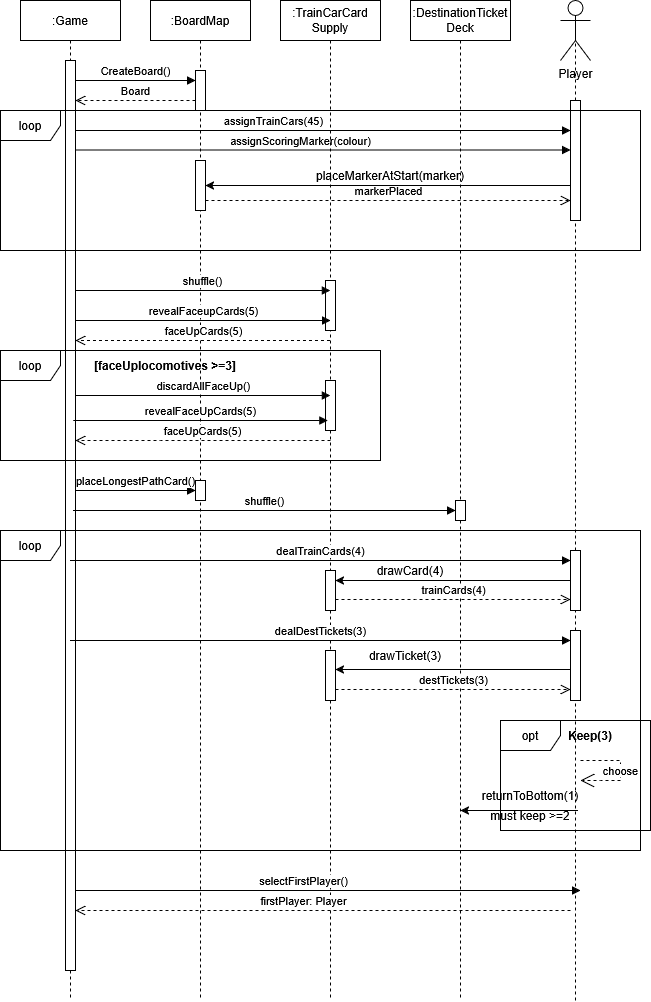

The diagram above was exported from draw.io. Its source (the exported page's mxGraphModel, read from the mxfile embedded in the PNG):
<mxGraphModel dx="1042" dy="563" grid="1" gridSize="10" guides="1" tooltips="1" connect="1" arrows="1" fold="1" page="1" pageScale="1" pageWidth="850" pageHeight="1100" math="0" shadow="0">
  <root>
    <mxCell id="0" />
    <mxCell id="1" parent="0" />
    <mxCell id="9YLT7TKWYKmjBBglICFe-13" edge="1" parent="1" source="9YLT7TKWYKmjBBglICFe-4" style="html=1;verticalAlign=bottom;endArrow=block;edgeStyle=elbowEdgeStyle;elbow=vertical;curved=0;rounded=0;" value="assignScoringMarker(colour)">
      <mxGeometry relative="1" x="-0.0909" as="geometry">
        <mxPoint as="offset" />
        <Array as="points">
          <mxPoint x="190" y="189.5" />
        </Array>
        <mxPoint x="100" y="189.5" as="sourcePoint" />
        <mxPoint x="590" y="189.5" as="targetPoint" />
      </mxGeometry>
    </mxCell>
    <mxCell id="aM9ryv3xv72pqoxQDRHE-1" parent="1" style="shape=umlLifeline;perimeter=lifelinePerimeter;whiteSpace=wrap;html=1;container=0;dropTarget=0;collapsible=0;recursiveResize=0;outlineConnect=0;portConstraint=eastwest;newEdgeStyle={&quot;edgeStyle&quot;:&quot;elbowEdgeStyle&quot;,&quot;elbow&quot;:&quot;vertical&quot;,&quot;curved&quot;:0,&quot;rounded&quot;:0};" value=":Game" vertex="1">
      <mxGeometry height="1000" width="100" x="40" y="40" as="geometry" />
    </mxCell>
    <mxCell id="9YLT7TKWYKmjBBglICFe-4" parent="aM9ryv3xv72pqoxQDRHE-1" style="html=1;points=[];perimeter=orthogonalPerimeter;outlineConnect=0;targetShapes=umlLifeline;portConstraint=eastwest;newEdgeStyle={&quot;edgeStyle&quot;:&quot;elbowEdgeStyle&quot;,&quot;elbow&quot;:&quot;vertical&quot;,&quot;curved&quot;:0,&quot;rounded&quot;:0};" value="" vertex="1">
      <mxGeometry height="910" width="10" x="45" y="60" as="geometry" />
    </mxCell>
    <mxCell id="aM9ryv3xv72pqoxQDRHE-5" parent="1" style="shape=umlLifeline;perimeter=lifelinePerimeter;whiteSpace=wrap;html=1;container=0;dropTarget=0;collapsible=0;recursiveResize=0;outlineConnect=0;portConstraint=eastwest;newEdgeStyle={&quot;edgeStyle&quot;:&quot;elbowEdgeStyle&quot;,&quot;elbow&quot;:&quot;vertical&quot;,&quot;curved&quot;:0,&quot;rounded&quot;:0};" value=":BoardMap" vertex="1">
      <mxGeometry height="1000" width="100" x="170" y="40" as="geometry" />
    </mxCell>
    <mxCell id="aM9ryv3xv72pqoxQDRHE-2" parent="aM9ryv3xv72pqoxQDRHE-5" style="html=1;points=[];perimeter=orthogonalPerimeter;outlineConnect=0;targetShapes=umlLifeline;portConstraint=eastwest;newEdgeStyle={&quot;edgeStyle&quot;:&quot;elbowEdgeStyle&quot;,&quot;elbow&quot;:&quot;vertical&quot;,&quot;curved&quot;:0,&quot;rounded&quot;:0};" value="" vertex="1">
      <mxGeometry height="40" width="10" x="45" y="70" as="geometry" />
    </mxCell>
    <mxCell id="9YLT7TKWYKmjBBglICFe-24" parent="aM9ryv3xv72pqoxQDRHE-5" style="html=1;points=[];perimeter=orthogonalPerimeter;outlineConnect=0;targetShapes=umlLifeline;portConstraint=eastwest;newEdgeStyle={&quot;edgeStyle&quot;:&quot;elbowEdgeStyle&quot;,&quot;elbow&quot;:&quot;vertical&quot;,&quot;curved&quot;:0,&quot;rounded&quot;:0};" value="" vertex="1">
      <mxGeometry height="50" width="10" x="45" y="160" as="geometry" />
    </mxCell>
    <mxCell id="9YLT7TKWYKmjBBglICFe-2" parent="aM9ryv3xv72pqoxQDRHE-5" style="html=1;points=[];perimeter=orthogonalPerimeter;outlineConnect=0;targetShapes=umlLifeline;portConstraint=eastwest;newEdgeStyle={&quot;edgeStyle&quot;:&quot;elbowEdgeStyle&quot;,&quot;elbow&quot;:&quot;vertical&quot;,&quot;curved&quot;:0,&quot;rounded&quot;:0};" value="" vertex="1">
      <mxGeometry height="20" width="10" x="45" y="480" as="geometry" />
    </mxCell>
    <mxCell id="aM9ryv3xv72pqoxQDRHE-7" edge="1" parent="1" source="9YLT7TKWYKmjBBglICFe-4" style="html=1;verticalAlign=bottom;endArrow=block;edgeStyle=elbowEdgeStyle;elbow=vertical;curved=0;rounded=0;" target="aM9ryv3xv72pqoxQDRHE-2" value="CreateBoard()">
      <mxGeometry relative="1" as="geometry">
        <Array as="points">
          <mxPoint x="185" y="120" />
        </Array>
        <mxPoint x="100" y="120" as="sourcePoint" />
        <mxPoint x="220" y="120" as="targetPoint" />
      </mxGeometry>
    </mxCell>
    <mxCell id="aM9ryv3xv72pqoxQDRHE-8" edge="1" parent="1" source="aM9ryv3xv72pqoxQDRHE-2" style="html=1;verticalAlign=bottom;endArrow=open;dashed=1;endSize=8;edgeStyle=elbowEdgeStyle;elbow=horizontal;curved=0;rounded=0;" target="9YLT7TKWYKmjBBglICFe-4" value="Board">
      <mxGeometry relative="1" as="geometry">
        <Array as="points">
          <mxPoint x="185" y="140" />
        </Array>
        <mxPoint x="200" y="140" as="sourcePoint" />
        <mxPoint x="120" y="140" as="targetPoint" />
      </mxGeometry>
    </mxCell>
    <mxCell id="aM9ryv3xv72pqoxQDRHE-10" edge="1" parent="1" source="9YLT7TKWYKmjBBglICFe-24" style="html=1;verticalAlign=bottom;endArrow=open;dashed=1;endSize=8;edgeStyle=elbowEdgeStyle;elbow=vertical;curved=0;rounded=0;" target="9YLT7TKWYKmjBBglICFe-11" value="markerPlaced">
      <mxGeometry relative="1" as="geometry">
        <Array as="points">
          <mxPoint x="300" y="240" />
        </Array>
        <mxPoint x="280" y="240" as="sourcePoint" />
        <mxPoint x="335" y="240" as="targetPoint" />
      </mxGeometry>
    </mxCell>
    <mxCell id="9YLT7TKWYKmjBBglICFe-1" parent="1" style="shape=umlLifeline;perimeter=lifelinePerimeter;whiteSpace=wrap;html=1;container=0;dropTarget=0;collapsible=0;recursiveResize=0;outlineConnect=0;portConstraint=eastwest;newEdgeStyle={&quot;edgeStyle&quot;:&quot;elbowEdgeStyle&quot;,&quot;elbow&quot;:&quot;vertical&quot;,&quot;curved&quot;:0,&quot;rounded&quot;:0};" value="&lt;div&gt;:DestinationTicket&lt;/div&gt;&lt;div&gt;Deck&lt;/div&gt;" vertex="1">
      <mxGeometry height="1000" width="100" x="430" y="40" as="geometry" />
    </mxCell>
    <mxCell id="9YLT7TKWYKmjBBglICFe-35" parent="9YLT7TKWYKmjBBglICFe-1" style="html=1;points=[];perimeter=orthogonalPerimeter;outlineConnect=0;targetShapes=umlLifeline;portConstraint=eastwest;newEdgeStyle={&quot;edgeStyle&quot;:&quot;elbowEdgeStyle&quot;,&quot;elbow&quot;:&quot;vertical&quot;,&quot;curved&quot;:0,&quot;rounded&quot;:0};" value="" vertex="1">
      <mxGeometry height="20" width="10" x="45" y="500" as="geometry" />
    </mxCell>
    <mxCell id="9YLT7TKWYKmjBBglICFe-3" parent="1" style="shape=umlLifeline;perimeter=lifelinePerimeter;whiteSpace=wrap;html=1;container=0;dropTarget=0;collapsible=0;recursiveResize=0;outlineConnect=0;portConstraint=eastwest;newEdgeStyle={&quot;edgeStyle&quot;:&quot;elbowEdgeStyle&quot;,&quot;elbow&quot;:&quot;vertical&quot;,&quot;curved&quot;:0,&quot;rounded&quot;:0};" value="&lt;div&gt;:TrainCarCard&lt;/div&gt;&lt;div&gt;Supply&lt;/div&gt;" vertex="1">
      <mxGeometry height="1000" width="100" x="300" y="40" as="geometry" />
    </mxCell>
    <mxCell id="9YLT7TKWYKmjBBglICFe-66" parent="9YLT7TKWYKmjBBglICFe-3" style="html=1;points=[];perimeter=orthogonalPerimeter;outlineConnect=0;targetShapes=umlLifeline;portConstraint=eastwest;newEdgeStyle={&quot;edgeStyle&quot;:&quot;elbowEdgeStyle&quot;,&quot;elbow&quot;:&quot;vertical&quot;,&quot;curved&quot;:0,&quot;rounded&quot;:0};" value="" vertex="1">
      <mxGeometry height="50" width="10" x="45" y="280" as="geometry" />
    </mxCell>
    <mxCell id="9YLT7TKWYKmjBBglICFe-67" parent="9YLT7TKWYKmjBBglICFe-3" style="html=1;points=[];perimeter=orthogonalPerimeter;outlineConnect=0;targetShapes=umlLifeline;portConstraint=eastwest;newEdgeStyle={&quot;edgeStyle&quot;:&quot;elbowEdgeStyle&quot;,&quot;elbow&quot;:&quot;vertical&quot;,&quot;curved&quot;:0,&quot;rounded&quot;:0};" value="" vertex="1">
      <mxGeometry height="50" width="10" x="45" y="380" as="geometry" />
    </mxCell>
    <mxCell id="9YLT7TKWYKmjBBglICFe-5" parent="1" style="shape=umlActor;verticalLabelPosition=bottom;verticalAlign=top;html=1;outlineConnect=0;" value="Player" vertex="1">
      <mxGeometry height="60" width="30" x="580" y="40" as="geometry" />
    </mxCell>
    <mxCell id="9YLT7TKWYKmjBBglICFe-6" edge="1" parent="1" source="9YLT7TKWYKmjBBglICFe-39" style="endArrow=none;dashed=1;html=1;rounded=0;entryX=0.5;entryY=0.5;entryDx=0;entryDy=0;entryPerimeter=0;" target="9YLT7TKWYKmjBBglICFe-5" value="">
      <mxGeometry height="50" relative="1" width="50" as="geometry">
        <mxPoint x="595" y="770" as="sourcePoint" />
        <mxPoint x="600" y="165" as="targetPoint" />
      </mxGeometry>
    </mxCell>
    <mxCell id="9YLT7TKWYKmjBBglICFe-14" edge="1" parent="1" source="9YLT7TKWYKmjBBglICFe-11" style="edgeStyle=elbowEdgeStyle;rounded=0;orthogonalLoop=1;jettySize=auto;html=1;elbow=vertical;curved=0;" target="9YLT7TKWYKmjBBglICFe-24" value="">
      <mxGeometry relative="1" as="geometry">
        <mxPoint x="280" y="215" as="targetPoint" />
      </mxGeometry>
    </mxCell>
    <mxCell id="9YLT7TKWYKmjBBglICFe-11" parent="1" style="html=1;points=[];perimeter=orthogonalPerimeter;outlineConnect=0;targetShapes=umlLifeline;portConstraint=eastwest;newEdgeStyle={&quot;edgeStyle&quot;:&quot;elbowEdgeStyle&quot;,&quot;elbow&quot;:&quot;vertical&quot;,&quot;curved&quot;:0,&quot;rounded&quot;:0};" value="" vertex="1">
      <mxGeometry height="120" width="10" x="590" y="140" as="geometry" />
    </mxCell>
    <mxCell id="9YLT7TKWYKmjBBglICFe-12" edge="1" parent="1" source="9YLT7TKWYKmjBBglICFe-4" style="html=1;verticalAlign=bottom;endArrow=block;edgeStyle=elbowEdgeStyle;elbow=vertical;curved=0;rounded=0;" target="9YLT7TKWYKmjBBglICFe-11" value="assignTrainCars(45)">
      <mxGeometry relative="1" x="-0.1988" as="geometry">
        <mxPoint as="offset" />
        <Array as="points">
          <mxPoint x="180" y="170" />
        </Array>
        <mxPoint x="150" y="170" as="sourcePoint" />
        <mxPoint x="215" y="170" as="targetPoint" />
      </mxGeometry>
    </mxCell>
    <mxCell id="9YLT7TKWYKmjBBglICFe-15" parent="1" style="text;html=1;whiteSpace=wrap;strokeColor=none;fillColor=none;align=center;verticalAlign=middle;rounded=0;" value="placeMarkerAtStart(marker)" vertex="1">
      <mxGeometry height="30" width="60" x="380" y="200" as="geometry" />
    </mxCell>
    <mxCell id="9YLT7TKWYKmjBBglICFe-23" parent="1" style="shape=umlFrame;whiteSpace=wrap;html=1;pointerEvents=0;" value="loop" vertex="1">
      <mxGeometry height="140" width="640" x="20" y="150" as="geometry" />
    </mxCell>
    <mxCell id="9YLT7TKWYKmjBBglICFe-25" edge="1" parent="1" source="9YLT7TKWYKmjBBglICFe-4" style="html=1;verticalAlign=bottom;endArrow=block;edgeStyle=elbowEdgeStyle;elbow=vertical;curved=0;rounded=0;" value="shuffle()">
      <mxGeometry relative="1" as="geometry">
        <Array as="points">
          <mxPoint x="180.25" y="330" />
        </Array>
        <mxPoint x="100" y="330" as="sourcePoint" />
        <mxPoint x="349.75" y="330" as="targetPoint" />
      </mxGeometry>
    </mxCell>
    <mxCell id="9YLT7TKWYKmjBBglICFe-26" edge="1" parent="1" source="9YLT7TKWYKmjBBglICFe-4" style="html=1;verticalAlign=bottom;endArrow=block;edgeStyle=elbowEdgeStyle;elbow=vertical;curved=0;rounded=0;" value="revealFaceupCards(5)">
      <mxGeometry relative="1" as="geometry">
        <Array as="points">
          <mxPoint x="180" y="360" />
        </Array>
        <mxPoint x="120" y="360" as="sourcePoint" />
        <mxPoint x="350" y="360" as="targetPoint" />
      </mxGeometry>
    </mxCell>
    <mxCell id="9YLT7TKWYKmjBBglICFe-27" edge="1" parent="1" source="9YLT7TKWYKmjBBglICFe-3" style="html=1;verticalAlign=bottom;endArrow=open;dashed=1;endSize=8;edgeStyle=elbowEdgeStyle;elbow=horizontal;curved=0;rounded=0;" target="9YLT7TKWYKmjBBglICFe-4" value="faceUpCards(5)">
      <mxGeometry relative="1" as="geometry">
        <Array as="points">
          <mxPoint x="180" y="380" />
        </Array>
        <mxPoint x="210" y="380" as="sourcePoint" />
        <mxPoint x="120" y="380" as="targetPoint" />
      </mxGeometry>
    </mxCell>
    <mxCell id="9YLT7TKWYKmjBBglICFe-28" parent="1" style="shape=umlFrame;whiteSpace=wrap;html=1;pointerEvents=0;" value="loop" vertex="1">
      <mxGeometry height="110" width="380" x="20" y="390" as="geometry" />
    </mxCell>
    <mxCell id="9YLT7TKWYKmjBBglICFe-29" parent="1" style="text;html=1;whiteSpace=wrap;strokeColor=none;fillColor=none;align=center;verticalAlign=middle;rounded=0;" value="&lt;b&gt;[faceUplocomotives &amp;gt;=3]&lt;/b&gt;" vertex="1">
      <mxGeometry height="70" width="150" x="110" y="370" as="geometry" />
    </mxCell>
    <mxCell id="9YLT7TKWYKmjBBglICFe-30" edge="1" parent="1" style="html=1;verticalAlign=bottom;endArrow=block;edgeStyle=elbowEdgeStyle;elbow=vertical;curved=0;rounded=0;" value="revealFaceUpCards(5)">
      <mxGeometry relative="1" as="geometry">
        <Array as="points" />
        <mxPoint x="92.75" y="459.99862068965524" as="sourcePoint" />
        <mxPoint x="347.25" y="459.99862068965524" as="targetPoint" />
      </mxGeometry>
    </mxCell>
    <mxCell id="9YLT7TKWYKmjBBglICFe-31" edge="1" parent="1" source="9YLT7TKWYKmjBBglICFe-4" style="html=1;verticalAlign=bottom;endArrow=block;edgeStyle=elbowEdgeStyle;elbow=vertical;curved=0;rounded=0;" value="discardAllFaceUp()">
      <mxGeometry relative="1" as="geometry">
        <Array as="points">
          <mxPoint x="100" y="435" />
        </Array>
        <mxPoint x="110" y="435" as="sourcePoint" />
        <mxPoint x="349.75" y="434.5" as="targetPoint" />
      </mxGeometry>
    </mxCell>
    <mxCell id="9YLT7TKWYKmjBBglICFe-32" edge="1" parent="1" style="html=1;verticalAlign=bottom;endArrow=open;dashed=1;endSize=8;edgeStyle=elbowEdgeStyle;elbow=horizontal;curved=0;rounded=0;" target="9YLT7TKWYKmjBBglICFe-4" value="faceUpCards(5)">
      <mxGeometry relative="1" as="geometry">
        <Array as="points">
          <mxPoint x="180" y="480" />
        </Array>
        <mxPoint x="350" y="480" as="sourcePoint" />
        <mxPoint x="110" y="480" as="targetPoint" />
      </mxGeometry>
    </mxCell>
    <mxCell id="9YLT7TKWYKmjBBglICFe-33" edge="1" parent="1" source="9YLT7TKWYKmjBBglICFe-4" style="html=1;verticalAlign=bottom;endArrow=block;edgeStyle=elbowEdgeStyle;elbow=horizontal;curved=0;rounded=0;" target="9YLT7TKWYKmjBBglICFe-2" value="placeLongestPathCard()">
      <mxGeometry relative="1" as="geometry">
        <Array as="points">
          <mxPoint x="180" y="530" />
        </Array>
        <mxPoint x="100" y="530" as="sourcePoint" />
        <mxPoint x="210" y="530" as="targetPoint" />
      </mxGeometry>
    </mxCell>
    <mxCell id="9YLT7TKWYKmjBBglICFe-36" edge="1" parent="1" style="html=1;verticalAlign=bottom;endArrow=block;edgeStyle=elbowEdgeStyle;elbow=vertical;curved=0;rounded=0;" target="9YLT7TKWYKmjBBglICFe-35" value="shuffle()">
      <mxGeometry relative="1" as="geometry">
        <Array as="points">
          <mxPoint x="177.88" y="550" />
        </Array>
        <mxPoint x="92.63" y="550" as="sourcePoint" />
        <mxPoint x="347.38" y="550" as="targetPoint" />
      </mxGeometry>
    </mxCell>
    <mxCell id="9YLT7TKWYKmjBBglICFe-37" parent="1" style="shape=umlFrame;whiteSpace=wrap;html=1;pointerEvents=0;" value="loop" vertex="1">
      <mxGeometry height="320" width="640" x="20" y="570" as="geometry" />
    </mxCell>
    <mxCell id="9YLT7TKWYKmjBBglICFe-38" edge="1" parent="1" style="html=1;verticalAlign=bottom;endArrow=block;edgeStyle=elbowEdgeStyle;elbow=vertical;curved=0;rounded=0;" target="9YLT7TKWYKmjBBglICFe-39" value="dealTrainCards(4)">
      <mxGeometry relative="1" as="geometry">
        <Array as="points">
          <mxPoint x="175.25" y="600" />
        </Array>
        <mxPoint x="90" y="600" as="sourcePoint" />
        <mxPoint x="472.37" y="600" as="targetPoint" />
      </mxGeometry>
    </mxCell>
    <mxCell id="9YLT7TKWYKmjBBglICFe-40" edge="1" parent="1" source="9YLT7TKWYKmjBBglICFe-41" style="endArrow=none;dashed=1;html=1;rounded=0;entryX=0.5;entryY=0.5;entryDx=0;entryDy=0;entryPerimeter=0;" target="9YLT7TKWYKmjBBglICFe-39" value="">
      <mxGeometry height="50" relative="1" width="50" as="geometry">
        <mxPoint x="595" y="770" as="sourcePoint" />
        <mxPoint x="595" y="70" as="targetPoint" />
      </mxGeometry>
    </mxCell>
    <mxCell id="9YLT7TKWYKmjBBglICFe-39" parent="1" style="html=1;points=[];perimeter=orthogonalPerimeter;outlineConnect=0;targetShapes=umlLifeline;portConstraint=eastwest;newEdgeStyle={&quot;edgeStyle&quot;:&quot;elbowEdgeStyle&quot;,&quot;elbow&quot;:&quot;vertical&quot;,&quot;curved&quot;:0,&quot;rounded&quot;:0};" value="" vertex="1">
      <mxGeometry height="60" width="10" x="590" y="590" as="geometry" />
    </mxCell>
    <mxCell id="9YLT7TKWYKmjBBglICFe-42" edge="1" parent="1" style="endArrow=none;dashed=1;html=1;rounded=0;entryX=0.5;entryY=0.5;entryDx=0;entryDy=0;entryPerimeter=0;" target="9YLT7TKWYKmjBBglICFe-41" value="">
      <mxGeometry height="50" relative="1" width="50" as="geometry">
        <mxPoint x="595" y="1040" as="sourcePoint" />
        <mxPoint x="595" y="605" as="targetPoint" />
      </mxGeometry>
    </mxCell>
    <mxCell id="9YLT7TKWYKmjBBglICFe-41" parent="1" style="html=1;points=[];perimeter=orthogonalPerimeter;outlineConnect=0;targetShapes=umlLifeline;portConstraint=eastwest;newEdgeStyle={&quot;edgeStyle&quot;:&quot;elbowEdgeStyle&quot;,&quot;elbow&quot;:&quot;vertical&quot;,&quot;curved&quot;:0,&quot;rounded&quot;:0};" value="" vertex="1">
      <mxGeometry height="70" width="10" x="590" y="670" as="geometry" />
    </mxCell>
    <mxCell id="9YLT7TKWYKmjBBglICFe-43" parent="1" style="html=1;points=[];perimeter=orthogonalPerimeter;outlineConnect=0;targetShapes=umlLifeline;portConstraint=eastwest;newEdgeStyle={&quot;edgeStyle&quot;:&quot;elbowEdgeStyle&quot;,&quot;elbow&quot;:&quot;vertical&quot;,&quot;curved&quot;:0,&quot;rounded&quot;:0};" value="" vertex="1">
      <mxGeometry height="50" width="10" x="345" y="690" as="geometry" />
    </mxCell>
    <mxCell id="9YLT7TKWYKmjBBglICFe-44" parent="1" style="html=1;points=[];perimeter=orthogonalPerimeter;outlineConnect=0;targetShapes=umlLifeline;portConstraint=eastwest;newEdgeStyle={&quot;edgeStyle&quot;:&quot;elbowEdgeStyle&quot;,&quot;elbow&quot;:&quot;vertical&quot;,&quot;curved&quot;:0,&quot;rounded&quot;:0};" value="" vertex="1">
      <mxGeometry height="40" width="10" x="345" y="610" as="geometry" />
    </mxCell>
    <mxCell id="9YLT7TKWYKmjBBglICFe-45" edge="1" parent="1" style="edgeStyle=elbowEdgeStyle;rounded=0;orthogonalLoop=1;jettySize=auto;html=1;elbow=vertical;curved=0;" target="9YLT7TKWYKmjBBglICFe-44" value="">
      <mxGeometry relative="1" as="geometry">
        <mxPoint x="590" y="620" as="sourcePoint" />
        <mxPoint x="225" y="620" as="targetPoint" />
      </mxGeometry>
    </mxCell>
    <mxCell id="9YLT7TKWYKmjBBglICFe-46" parent="1" style="text;html=1;whiteSpace=wrap;strokeColor=none;fillColor=none;align=center;verticalAlign=middle;rounded=0;" value="drawCard(4)" vertex="1">
      <mxGeometry height="30" width="60" x="400" y="595" as="geometry" />
    </mxCell>
    <mxCell id="9YLT7TKWYKmjBBglICFe-50" edge="1" parent="1" source="9YLT7TKWYKmjBBglICFe-44" style="html=1;verticalAlign=bottom;endArrow=open;dashed=1;endSize=8;edgeStyle=elbowEdgeStyle;elbow=vertical;curved=0;rounded=0;" target="9YLT7TKWYKmjBBglICFe-39" value="trainCards(4)">
      <mxGeometry relative="1" as="geometry">
        <Array as="points">
          <mxPoint x="435" y="639" />
        </Array>
        <mxPoint x="360" y="639" as="sourcePoint" />
        <mxPoint x="725" y="639" as="targetPoint" />
      </mxGeometry>
    </mxCell>
    <mxCell id="9YLT7TKWYKmjBBglICFe-51" edge="1" parent="1" style="html=1;verticalAlign=bottom;endArrow=block;edgeStyle=elbowEdgeStyle;elbow=vertical;curved=0;rounded=0;" value="dealDestTickets(3)">
      <mxGeometry relative="1" as="geometry">
        <Array as="points">
          <mxPoint x="175.25" y="680" />
        </Array>
        <mxPoint x="90" y="680" as="sourcePoint" />
        <mxPoint x="590" y="680" as="targetPoint" />
      </mxGeometry>
    </mxCell>
    <mxCell id="9YLT7TKWYKmjBBglICFe-52" edge="1" parent="1" style="edgeStyle=elbowEdgeStyle;rounded=0;orthogonalLoop=1;jettySize=auto;html=1;elbow=horizontal;curved=0;" value="">
      <mxGeometry relative="1" as="geometry">
        <mxPoint x="590" y="709" as="sourcePoint" />
        <mxPoint x="355" y="709" as="targetPoint" />
      </mxGeometry>
    </mxCell>
    <mxCell id="9YLT7TKWYKmjBBglICFe-53" edge="1" parent="1" style="html=1;verticalAlign=bottom;endArrow=open;dashed=1;endSize=8;edgeStyle=elbowEdgeStyle;elbow=vertical;curved=0;rounded=0;" value="destTickets(3)">
      <mxGeometry relative="1" as="geometry">
        <Array as="points">
          <mxPoint x="435" y="729" />
        </Array>
        <mxPoint x="355" y="729" as="sourcePoint" />
        <mxPoint x="590" y="729" as="targetPoint" />
      </mxGeometry>
    </mxCell>
    <mxCell id="9YLT7TKWYKmjBBglICFe-54" parent="1" style="text;html=1;whiteSpace=wrap;strokeColor=none;fillColor=none;align=center;verticalAlign=middle;rounded=0;" value="drawTicket(3)" vertex="1">
      <mxGeometry height="30" width="60" x="395" y="680" as="geometry" />
    </mxCell>
    <mxCell id="9YLT7TKWYKmjBBglICFe-55" parent="1" style="shape=umlFrame;whiteSpace=wrap;html=1;pointerEvents=0;" value="opt" vertex="1">
      <mxGeometry height="110" width="150" x="520" y="760" as="geometry" />
    </mxCell>
    <mxCell id="9YLT7TKWYKmjBBglICFe-56" parent="1" style="text;html=1;whiteSpace=wrap;strokeColor=none;fillColor=none;align=center;verticalAlign=middle;rounded=0;" value="&lt;b&gt;Keep(3)&lt;/b&gt;" vertex="1">
      <mxGeometry height="30" width="60" x="580" y="760" as="geometry" />
    </mxCell>
    <mxCell id="9YLT7TKWYKmjBBglICFe-57" edge="1" parent="1" style="endArrow=open;endSize=12;dashed=1;html=1;rounded=0;" value="choose">
      <mxGeometry relative="1" width="160" as="geometry">
        <Array as="points">
          <mxPoint x="630" y="800" />
          <mxPoint x="640" y="800" />
          <mxPoint x="640" y="820" />
          <mxPoint x="620" y="820" />
        </Array>
        <mxPoint x="600" y="800" as="sourcePoint" />
        <mxPoint x="600" y="820" as="targetPoint" />
      </mxGeometry>
    </mxCell>
    <mxCell id="9YLT7TKWYKmjBBglICFe-58" edge="1" parent="1" style="edgeStyle=elbowEdgeStyle;rounded=0;orthogonalLoop=1;jettySize=auto;html=1;elbow=vertical;curved=0;" value="">
      <mxGeometry relative="1" as="geometry">
        <mxPoint x="597.5" y="850" as="sourcePoint" />
        <mxPoint x="480" y="850" as="targetPoint" />
      </mxGeometry>
    </mxCell>
    <mxCell id="9YLT7TKWYKmjBBglICFe-59" parent="1" style="text;html=1;whiteSpace=wrap;strokeColor=none;fillColor=none;align=center;verticalAlign=middle;rounded=0;" value="returnToBottom(1)" vertex="1">
      <mxGeometry height="30" width="60" x="520" y="820" as="geometry" />
    </mxCell>
    <mxCell id="9YLT7TKWYKmjBBglICFe-62" parent="1" style="text;html=1;whiteSpace=wrap;strokeColor=none;fillColor=none;align=center;verticalAlign=middle;rounded=0;" value="must keep &amp;gt;=2" vertex="1">
      <mxGeometry height="30" width="100" x="500" y="840" as="geometry" />
    </mxCell>
    <mxCell id="9YLT7TKWYKmjBBglICFe-64" edge="1" parent="1" source="9YLT7TKWYKmjBBglICFe-4" style="html=1;verticalAlign=bottom;endArrow=block;edgeStyle=elbowEdgeStyle;elbow=vertical;curved=0;rounded=0;" value="selectFirstPlayer()">
      <mxGeometry relative="1" x="-0.098" as="geometry">
        <mxPoint as="offset" />
        <Array as="points">
          <mxPoint x="175.25" y="930" />
        </Array>
        <mxPoint x="100" y="930" as="sourcePoint" />
        <mxPoint x="600" y="930" as="targetPoint" />
      </mxGeometry>
    </mxCell>
    <mxCell id="9YLT7TKWYKmjBBglICFe-65" edge="1" parent="1" style="html=1;verticalAlign=bottom;endArrow=open;dashed=1;endSize=8;edgeStyle=elbowEdgeStyle;elbow=horizontal;curved=0;rounded=0;" target="9YLT7TKWYKmjBBglICFe-4" value="firstPlayer: Player">
      <mxGeometry relative="1" x="0.0789" as="geometry">
        <mxPoint as="offset" />
        <Array as="points">
          <mxPoint x="245" y="950" />
        </Array>
        <mxPoint x="590" y="950" as="sourcePoint" />
        <mxPoint x="100" y="950" as="targetPoint" />
      </mxGeometry>
    </mxCell>
  </root>
</mxGraphModel>